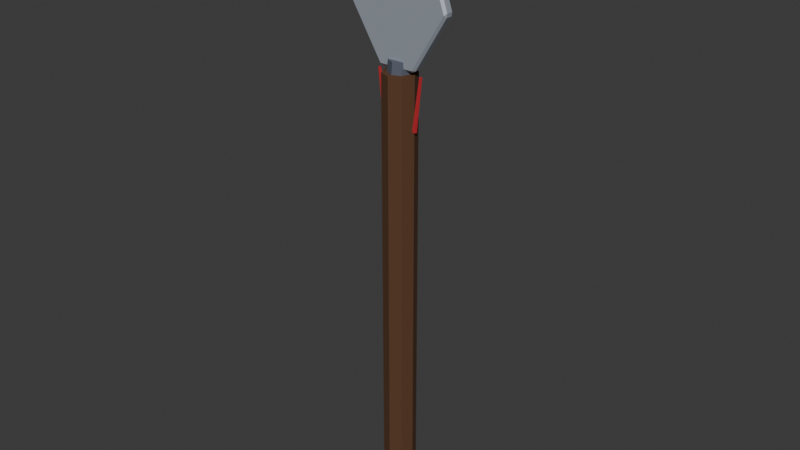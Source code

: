 # Source: thuong_2.blend  (saved by Blender 5.3.31; exported with 4.5.12 LTS)
import bpy
from mathutils import Matrix  # noqa: F401  (used for matrix-valued properties, if any)

bpy.ops.wm.read_factory_settings(use_empty=True)
scene = bpy.context.scene
scene.name = 'Scene'

# ---- collections
col_col_thuong_2 = bpy.data.collections.new('COL_thuong_2'); scene.collection.children.link(col_col_thuong_2)

# ---- materials (node trees are filled in below, after node groups)
mat_mat_wood_d = bpy.data.materials.new('MAT_wood_d')
mat_mat_leather = bpy.data.materials.new('MAT_leather')
mat_mat_red = bpy.data.materials.new('MAT_red')
mat_mat_iron_d = bpy.data.materials.new('MAT_iron_d')
mat_mat_iron = bpy.data.materials.new('MAT_iron')

# ---- material node trees
mat_mat_wood_d.use_nodes = True; mat_mat_wood_d.node_tree.nodes.clear()
_N = mat_mat_wood_d.node_tree.nodes; _L = mat_mat_wood_d.node_tree.links
n0 = _N.new('ShaderNodeBsdfPrincipled'); n0.name = 'Principled BSDF'; n0.location = (-200, 100)
n0.inputs[0].default_value = (0.1022, 0.04231, 0.016, 1.0)
n0.inputs[2].default_value = 0.85
n0.inputs[10].default_value = 0.005
n1 = _N.new('ShaderNodeOutputMaterial'); n1.name = 'Material Output'; n1.location = (200, 100)
_L.new(n0.outputs[0], n1.inputs[0])
n1.is_active_output = True
mat_mat_leather.use_nodes = True; mat_mat_leather.node_tree.nodes.clear()
_N = mat_mat_leather.node_tree.nodes; _L = mat_mat_leather.node_tree.links
n0 = _N.new('ShaderNodeBsdfPrincipled'); n0.name = 'Principled BSDF'; n0.location = (-200, 100)
n0.inputs[0].default_value = (0.09084, 0.0319, 0.02315, 1.0)
n0.inputs[2].default_value = 0.8
n0.inputs[10].default_value = 0.005
n1 = _N.new('ShaderNodeOutputMaterial'); n1.name = 'Material Output'; n1.location = (200, 100)
_L.new(n0.outputs[0], n1.inputs[0])
n1.is_active_output = True
mat_mat_red.use_nodes = True; mat_mat_red.node_tree.nodes.clear()
_N = mat_mat_red.node_tree.nodes; _L = mat_mat_red.node_tree.links
n0 = _N.new('ShaderNodeBsdfPrincipled'); n0.name = 'Principled BSDF'; n0.location = (-200, 100)
n0.inputs[0].default_value = (0.5149, 0.02122, 0.02956, 1.0)
n0.inputs[2].default_value = 0.7
n0.inputs[10].default_value = 0.005
n1 = _N.new('ShaderNodeOutputMaterial'); n1.name = 'Material Output'; n1.location = (200, 100)
_L.new(n0.outputs[0], n1.inputs[0])
n1.is_active_output = True
mat_mat_iron_d.use_nodes = True; mat_mat_iron_d.node_tree.nodes.clear()
_N = mat_mat_iron_d.node_tree.nodes; _L = mat_mat_iron_d.node_tree.links
n0 = _N.new('ShaderNodeBsdfPrincipled'); n0.name = 'Principled BSDF'; n0.location = (-200, 100)
n0.inputs[0].default_value = (0.1441, 0.162, 0.2159, 1.0)
n0.inputs[1].default_value = 0.4
n0.inputs[10].default_value = 0.005
n1 = _N.new('ShaderNodeOutputMaterial'); n1.name = 'Material Output'; n1.location = (200, 100)
_L.new(n0.outputs[0], n1.inputs[0])
n1.is_active_output = True
mat_mat_iron.use_nodes = True; mat_mat_iron.node_tree.nodes.clear()
_N = mat_mat_iron.node_tree.nodes; _L = mat_mat_iron.node_tree.links
n0 = _N.new('ShaderNodeBsdfPrincipled'); n0.name = 'Principled BSDF'; n0.location = (-200, 100)
n0.inputs[0].default_value = (0.4793, 0.5271, 0.6038, 1.0)
n0.inputs[1].default_value = 0.4
n0.inputs[2].default_value = 0.45
n0.inputs[10].default_value = 0.005
n1 = _N.new('ShaderNodeOutputMaterial'); n1.name = 'Material Output'; n1.location = (200, 100)
_L.new(n0.outputs[0], n1.inputs[0])
n1.is_active_output = True

# ---- world
world_world = bpy.data.worlds.new('World'); scene.world = world_world
world_world.use_nodes = True; world_world.node_tree.nodes.clear()
_N = world_world.node_tree.nodes; _L = world_world.node_tree.links
n0 = _N.new('ShaderNodeOutputWorld'); n0.name = 'World Output'; n0.location = (200, 100)
n1 = _N.new('ShaderNodeBackground'); n1.name = 'Background'; n1.location = (-200, 100)
n1.inputs[0].default_value = (0.05088, 0.05088, 0.05088, 1.0)
_L.new(n1.outputs[0], n0.inputs[0])
n0.is_active_output = True
world_world.color = (0.05088, 0.05088, 0.05088)
world_world.sun_shadow_jitter_overblur = 0.0

# ---- meshes
me_sm_thuong_2_wood_d = bpy.data.meshes.new('SM_thuong_2_wood_d')
me_sm_thuong_2_wood_d.from_pydata([(0.0, 0.039, -0.195), (0.0, 0.039, 0.8736), (0.02758, 0.02758, -0.195), (0.02758, 0.02758, 0.8736), (0.039, 0.0, -0.195), (0.039, 0.0, 0.8736), (0.02758, -0.02758, -0.195), (0.02758, -0.02758, 0.8736), (0.0, -0.039, -0.195), (0.0, -0.039, 0.8736), (-0.02758, -0.02758, -0.195), (-0.02758, -0.02758, 0.8736), (-0.039, 0.0, -0.195), (-0.039, 0.0, 0.8736), (-0.02758, 0.02758, -0.195), (-0.02758, 0.02758, 0.8736)], [], [(0, 1, 3, 2), (2, 3, 5, 4), (4, 5, 7, 6), (6, 7, 9, 8), (8, 9, 11, 10), (10, 11, 13, 12), (3, 1, 15, 13, 11, 9, 7, 5), (12, 13, 15, 14), (14, 15, 1, 0), (0, 2, 4, 6, 8, 10, 12, 14)])
me_sm_thuong_2_wood_d.materials.append(mat_mat_wood_d)
me_sm_thuong_2_wood_d.update()
me_sm_thuong_2_leather = bpy.data.meshes.new('SM_thuong_2_leather')
me_sm_thuong_2_leather.from_pydata([(0.0, 0.0234, -0.078), (0.0, 0.0234, 0.078), (0.01655, 0.01655, -0.078), (0.01655, 0.01655, 0.078), (0.0234, 0.0, -0.078), (0.0234, 0.0, 0.078), (0.01655, -0.01655, -0.078), (0.01655, -0.01655, 0.078), (0.0, -0.0234, -0.078), (0.0, -0.0234, 0.078), (-0.01655, -0.01655, -0.078), (-0.01655, -0.01655, 0.078), (-0.0234, 0.0, -0.078), (-0.0234, 0.0, 0.078), (-0.01655, 0.01655, -0.078), (-0.01655, 0.01655, 0.078)], [], [(0, 1, 3, 2), (2, 3, 5, 4), (4, 5, 7, 6), (6, 7, 9, 8), (8, 9, 11, 10), (10, 11, 13, 12), (3, 1, 15, 13, 11, 9, 7, 5), (12, 13, 15, 14), (14, 15, 1, 0), (0, 2, 4, 6, 8, 10, 12, 14)])
me_sm_thuong_2_leather.materials.append(mat_mat_leather)
me_sm_thuong_2_leather.update()
me_sm_thuong_2_red = bpy.data.meshes.new('SM_thuong_2_red')
me_sm_thuong_2_red.from_pydata([(0.0, 0.02652, -0.06786), (0.0, 0.02652, -0.05694), (0.01875, 0.01875, -0.06786), (0.01875, 0.01875, -0.05694), (0.02652, 0.0, -0.06786), (0.02652, 0.0, -0.05694), (0.01875, -0.01875, -0.06786), (0.01875, -0.01875, -0.05694), (0.0, -0.02652, -0.06786), (0.0, -0.02652, -0.05694), (-0.01875, -0.01875, -0.06786), (-0.01875, -0.01875, -0.05694), (-0.02652, 0.0, -0.06786), (-0.02652, 0.0, -0.05694), (-0.01875, 0.01875, -0.06786), (-0.01875, 0.01875, -0.05694), (0.0, 0.02652, -0.02626), (0.0, 0.02652, -0.01534), (0.01875, 0.01875, -0.02626), (0.01875, 0.01875, -0.01534), (0.02652, 0.0, -0.02626), (0.02652, 0.0, -0.01534), (0.01875, -0.01875, -0.02626), (0.01875, -0.01875, -0.01534), (0.0, -0.02652, -0.02626), (0.0, -0.02652, -0.01534), (-0.01875, -0.01875, -0.02626), (-0.01875, -0.01875, -0.01534), (-0.02652, 0.0, -0.02626), (-0.02652, 0.0, -0.01534), (-0.01875, 0.01875, -0.02626), (-0.01875, 0.01875, -0.01534), (0.0, 0.02652, 0.01534), (0.0, 0.02652, 0.02626), (0.01875, 0.01875, 0.01534), (0.01875, 0.01875, 0.02626), (0.02652, 0.0, 0.01534), (0.02652, 0.0, 0.02626), (0.01875, -0.01875, 0.01534), (0.01875, -0.01875, 0.02626), (0.0, -0.02652, 0.01534), (0.0, -0.02652, 0.02626), (-0.01875, -0.01875, 0.01534), (-0.01875, -0.01875, 0.02626), (-0.02652, 0.0, 0.01534), (-0.02652, 0.0, 0.02626), (-0.01875, 0.01875, 0.01534), (-0.01875, 0.01875, 0.02626), (0.0, 0.02652, 0.05694), (0.0, 0.02652, 0.06786), (0.01875, 0.01875, 0.05694), (0.01875, 0.01875, 0.06786), (0.02652, 0.0, 0.05694), (0.02652, 0.0, 0.06786), (0.01875, -0.01875, 0.05694), (0.01875, -0.01875, 0.06786), (0.0, -0.02652, 0.05694), (0.0, -0.02652, 0.06786), (-0.01875, -0.01875, 0.05694), (-0.01875, -0.01875, 0.06786), (-0.02652, 0.0, 0.05694), (-0.02652, 0.0, 0.06786), (-0.01875, 0.01875, 0.05694), (-0.01875, 0.01875, 0.06786), (-0.03898, 0.00546, 0.7493), (-0.05462, 0.003276, 0.8731), (-0.03383, 0.001687, 0.7499), (-0.05153, 0.001012, 0.8735), (-0.0358, -0.004417, 0.7497), (-0.05271, -0.00265, 0.8733), (-0.04216, -0.004417, 0.7489), (-0.05653, -0.00265, 0.8729), (-0.04413, 0.001687, 0.7486), (-0.05771, 0.001012, 0.8727), (-0.01948, 0.00546, 0.7489), (-0.02732, 0.003276, 0.8735), (-0.0143, 0.001687, 0.7492), (-0.02421, 0.001012, 0.8737), (-0.01628, -0.004417, 0.7491), (-0.0254, -0.00265, 0.8736), (-0.02268, -0.004417, 0.7487), (-0.02924, -0.00265, 0.8734), (-0.02466, 0.001687, 0.7486), (-0.03043, 0.001012, 0.8733), (0.0, 0.00546, 0.7488), (0.0, 0.003276, 0.8736), (0.005193, 0.001687, 0.7488), (0.003116, 0.001012, 0.8736), (0.003209, -0.004417, 0.7488), (0.001926, -0.00265, 0.8736), (-0.003209, -0.004417, 0.7488), (-0.001926, -0.00265, 0.8736), (-0.005193, 0.001687, 0.7488), (-0.003116, 0.001012, 0.8736), (0.01948, 0.00546, 0.7489), (0.02732, 0.003276, 0.8735), (0.02466, 0.001687, 0.7486), (0.03043, 0.001012, 0.8733), (0.02268, -0.004417, 0.7487), (0.02924, -0.00265, 0.8734), (0.01628, -0.004417, 0.7491), (0.0254, -0.00265, 0.8736), (0.0143, 0.001687, 0.7492), (0.02421, 0.001012, 0.8737), (0.03898, 0.00546, 0.7493), (0.05462, 0.003276, 0.8731), (0.04413, 0.001687, 0.7486), (0.05771, 0.001012, 0.8727), (0.04216, -0.004417, 0.7489), (0.05653, -0.00265, 0.8729), (0.0358, -0.004417, 0.7497), (0.05271, -0.00265, 0.8733), (0.03383, 0.001687, 0.7499), (0.05153, 0.001012, 0.8735), (0.0, 0.0, 0.8895), (0.0, 0.008494, 0.886), (0.0, 0.008494, 0.869), (0.0, 0.0, 0.8655), (0.007356, 0.004247, 0.886), (0.0104, 0.006006, 0.8775), (0.007356, 0.004247, 0.869), (0.007356, -0.004247, 0.886), (0.0104, -0.006006, 0.8775), (0.007356, -0.004247, 0.869), (-1.816e-09, -0.008494, 0.886), (-1.816e-09, -0.01201, 0.8775), (-1.816e-09, -0.008494, 0.869), (-0.007356, -0.004247, 0.886), (-0.0104, -0.006006, 0.8775), (-0.007356, -0.004247, 0.869), (-0.007356, 0.004247, 0.886), (-0.0104, 0.006006, 0.8775), (-0.007356, 0.004247, 0.869), (3.269e-09, 0.01201, 0.8775)], [], [(0, 1, 3, 2), (2, 3, 5, 4), (4, 5, 7, 6), (6, 7, 9, 8), (8, 9, 11, 10), (10, 11, 13, 12), (3, 1, 15, 13, 11, 9, 7, 5), (12, 13, 15, 14), (14, 15, 1, 0), (0, 2, 4, 6, 8, 10, 12, 14), (16, 17, 19, 18), (18, 19, 21, 20), (20, 21, 23, 22), (22, 23, 25, 24), (24, 25, 27, 26), (26, 27, 29, 28), (19, 17, 31, 29, 27, 25, 23, 21), (28, 29, 31, 30), (30, 31, 17, 16), (16, 18, 20, 22, 24, 26, 28, 30), (32, 33, 35, 34), (34, 35, 37, 36), (36, 37, 39, 38), (38, 39, 41, 40), (40, 41, 43, 42), (42, 43, 45, 44), (35, 33, 47, 45, 43, 41, 39, 37), (44, 45, 47, 46), (46, 47, 33, 32), (32, 34, 36, 38, 40, 42, 44, 46), (48, 49, 51, 50), (50, 51, 53, 52), (52, 53, 55, 54), (54, 55, 57, 56), (56, 57, 59, 58), (58, 59, 61, 60), (51, 49, 63, 61, 59, 57, 55, 53), (60, 61, 63, 62), (62, 63, 49, 48), (48, 50, 52, 54, 56, 58, 60, 62), (64, 65, 67, 66), (66, 67, 69, 68), (68, 69, 71, 70), (67, 65, 73, 71, 69), (70, 71, 73, 72), (72, 73, 65, 64), (64, 66, 68, 70, 72), (74, 75, 77, 76), (76, 77, 79, 78), (78, 79, 81, 80), (77, 75, 83, 81, 79), (80, 81, 83, 82), (82, 83, 75, 74), (74, 76, 78, 80, 82), (84, 85, 87, 86), (86, 87, 89, 88), (88, 89, 91, 90), (87, 85, 93, 91, 89), (90, 91, 93, 92), (92, 93, 85, 84), (84, 86, 88, 90, 92), (94, 95, 97, 96), (96, 97, 99, 98), (98, 99, 101, 100), (97, 95, 103, 101, 99), (100, 101, 103, 102), (102, 103, 95, 94), (94, 96, 98, 100, 102), (104, 105, 107, 106), (106, 107, 109, 108), (108, 109, 111, 110), (107, 105, 113, 111, 109), (110, 111, 113, 112), (112, 113, 105, 104), (104, 106, 108, 110, 112), (116, 133, 119, 120), (115, 114, 118), (117, 116, 120), (133, 115, 118, 119), (120, 119, 122, 123), (118, 114, 121), (117, 120, 123), (119, 118, 121, 122), (123, 122, 125, 126), (121, 114, 124), (117, 123, 126), (122, 121, 124, 125), (126, 125, 128, 129), (124, 114, 127), (117, 126, 129), (125, 124, 127, 128), (128, 127, 130, 131), (129, 128, 131, 132), (127, 114, 130), (117, 129, 132), (117, 132, 116), (131, 130, 115, 133), (132, 131, 133, 116), (130, 114, 115)])
me_sm_thuong_2_red.materials.append(mat_mat_red)
me_sm_thuong_2_red.update()
me_sm_thuong_2_iron_d = bpy.data.meshes.new('SM_thuong_2_iron_d')
me_sm_thuong_2_iron_d.from_pydata([(0.0, 0.0312, -0.2184), (0.0, 0.0195, -0.1716), (0.02206, 0.02206, -0.2184), (0.01379, 0.01379, -0.1716), (0.0312, 0.0, -0.2184), (0.0195, 0.0, -0.1716), (0.02206, -0.02206, -0.2184), (0.01379, -0.01379, -0.1716), (0.0, -0.0312, -0.2184), (0.0, -0.0195, -0.1716), (-0.02206, -0.02206, -0.2184), (-0.01379, -0.01379, -0.1716), (-0.0312, 0.0, -0.2184), (-0.0195, 0.0, -0.1716), (-0.02206, 0.02206, -0.2184), (-0.01379, 0.01379, -0.1716), (0.0, 0.0312, 0.8307), (0.0, 0.02496, 0.9009), (0.02206, 0.02206, 0.8307), (0.01765, 0.01765, 0.9009), (0.0312, 0.0, 0.8307), (0.02496, 0.0, 0.9009), (0.02206, -0.02206, 0.8307), (0.01765, -0.01765, 0.9009), (0.0, -0.0312, 0.8307), (0.0, -0.02496, 0.9009), (-0.02206, -0.02206, 0.8307), (-0.01765, -0.01765, 0.9009), (-0.0312, 0.0, 0.8307), (-0.02496, 0.0, 0.9009), (-0.02206, 0.02206, 0.8307), (-0.01765, 0.01765, 0.9009)], [], [(0, 1, 3, 2), (2, 3, 5, 4), (4, 5, 7, 6), (6, 7, 9, 8), (8, 9, 11, 10), (10, 11, 13, 12), (3, 1, 15, 13, 11, 9, 7, 5), (12, 13, 15, 14), (14, 15, 1, 0), (0, 2, 4, 6, 8, 10, 12, 14), (16, 17, 19, 18), (18, 19, 21, 20), (20, 21, 23, 22), (22, 23, 25, 24), (24, 25, 27, 26), (26, 27, 29, 28), (19, 17, 31, 29, 27, 25, 23, 21), (28, 29, 31, 30), (30, 31, 17, 16), (16, 18, 20, 22, 24, 26, 28, 30)])
me_sm_thuong_2_iron_d.materials.append(mat_mat_iron_d)
me_sm_thuong_2_iron_d.update()
me_sm_thuong_2_iron = bpy.data.meshes.new('SM_thuong_2_iron')
me_sm_thuong_2_iron.from_pydata([(-0.03877, -0.0078, 0.8814), (-0.04117, -0.01326, 0.8869), (-0.04708, -0.0078, 0.8861), (-0.1235, -0.0078, 1.011), (-0.1204, -0.01326, 1.016), (-0.1246, -0.0078, 1.02), (-0.07128, -0.0078, 1.174), (-0.06466, -0.01326, 1.177), (-0.06602, -0.0078, 1.184), (-0.003478, -0.0078, 1.259), (3.632e-10, -0.01326, 1.255), (0.003478, -0.0078, 1.259), (0.06602, -0.0078, 1.184), (0.06466, -0.01326, 1.177), (0.07128, -0.0078, 1.174), (0.1246, -0.0078, 1.02), (0.1204, -0.01326, 1.016), (0.1235, -0.0078, 1.011), (0.03877, -0.0078, 0.8814), (0.04708, -0.0078, 0.8861), (0.04117, -0.01326, 0.8869), (-0.03877, 0.0078, 0.8814), (-0.04708, 0.0078, 0.8861), (-0.04117, 0.01326, 0.8869), (-0.1246, 0.0078, 1.02), (-0.1204, 0.01326, 1.016), (-0.1235, 0.0078, 1.011), (-0.06602, 0.0078, 1.184), (-0.06466, 0.01326, 1.177), (-0.07128, 0.0078, 1.174), (0.003478, 0.0078, 1.259), (-3.632e-10, 0.01326, 1.255), (-0.003478, 0.0078, 1.259), (0.07128, 0.0078, 1.174), (0.06466, 0.01326, 1.177), (0.06602, 0.0078, 1.184), (0.1235, 0.0078, 1.011), (0.1204, 0.01326, 1.016), (0.1246, 0.0078, 1.02), (0.03877, 0.0078, 0.8814), (0.04117, 0.01326, 0.8869), (0.04708, 0.0078, 0.8861)], [], [(0, 1, 2), (3, 4, 5), (6, 7, 8), (9, 10, 11), (12, 13, 14), (15, 16, 17), (18, 19, 20), (21, 22, 23), (24, 25, 26), (27, 28, 29), (30, 31, 32), (33, 34, 35), (36, 37, 38), (39, 40, 41), (20, 1, 0, 18), (1, 4, 3, 2), (4, 7, 6, 5), (7, 10, 9, 8), (10, 13, 12, 11), (13, 16, 15, 14), (16, 20, 19, 17), (23, 40, 39, 21), (40, 37, 36, 41), (37, 34, 33, 38), (34, 31, 30, 35), (31, 28, 27, 32), (28, 25, 24, 29), (25, 23, 22, 26), (21, 0, 2, 22), (5, 24, 26, 3), (8, 27, 29, 6), (11, 30, 32, 9), (14, 33, 35, 12), (17, 36, 38, 15), (18, 39, 41, 19), (18, 0, 21, 39), (2, 3, 26, 22), (1, 20, 16, 13, 10, 7, 4), (5, 6, 29, 24), (8, 9, 32, 27), (11, 12, 35, 30), (14, 15, 38, 33), (17, 19, 41, 36), (40, 23, 25, 28, 31, 34, 37)])
me_sm_thuong_2_iron.materials.append(mat_mat_iron)
me_sm_thuong_2_iron.update()

# ---- objects
ob_sm_thuong_2 = bpy.data.objects.new('SM_thuong_2', None)
ob_sm_thuong_2_wood_d = bpy.data.objects.new('SM_thuong_2_wood_d', me_sm_thuong_2_wood_d)
ob_sm_thuong_2_leather = bpy.data.objects.new('SM_thuong_2_leather', me_sm_thuong_2_leather)
ob_sm_thuong_2_red = bpy.data.objects.new('SM_thuong_2_red', me_sm_thuong_2_red)
ob_sm_thuong_2_iron_d = bpy.data.objects.new('SM_thuong_2_iron_d', me_sm_thuong_2_iron_d)
ob_sm_thuong_2_iron = bpy.data.objects.new('SM_thuong_2_iron', me_sm_thuong_2_iron)

# ---- transforms, parenting, visibility, modifiers, constraints
ob_sm_thuong_2.location = (0.0, 0.0, 0.0)
ob_sm_thuong_2.empty_display_type = 'ARROWS'
ob_sm_thuong_2.empty_display_size = 0.1
ob_sm_thuong_2_wood_d.parent = ob_sm_thuong_2
ob_sm_thuong_2_wood_d.location = (0.0, 0.0, 0.0)
ob_sm_thuong_2_leather.parent = ob_sm_thuong_2
ob_sm_thuong_2_leather.location = (0.0, 0.0, 0.0)
ob_sm_thuong_2_red.parent = ob_sm_thuong_2
ob_sm_thuong_2_red.location = (0.0, 0.0, 0.0)
ob_sm_thuong_2_iron_d.parent = ob_sm_thuong_2
ob_sm_thuong_2_iron_d.location = (0.0, 0.0, 0.0)
ob_sm_thuong_2_iron.parent = ob_sm_thuong_2
ob_sm_thuong_2_iron.location = (0.0, 0.0, 0.0)

# ---- collection membership
col_col_thuong_2.objects.link(ob_sm_thuong_2)
col_col_thuong_2.objects.link(ob_sm_thuong_2_wood_d)
col_col_thuong_2.objects.link(ob_sm_thuong_2_leather)
col_col_thuong_2.objects.link(ob_sm_thuong_2_red)
col_col_thuong_2.objects.link(ob_sm_thuong_2_iron_d)
col_col_thuong_2.objects.link(ob_sm_thuong_2_iron)

# ---- scene / render settings (as saved in the file)
scene.frame_start = 1; scene.frame_end = 250; scene.frame_set(1)
scene.render.engine = 'BLENDER_EEVEE_NEXT'
scene.render.bake_bias = 0.0
scene.render.bake_samples = 0
scene.render.compositor_device = 'GPU'
scene.eevee.use_volume_custom_range = False
scene.eevee.fast_gi_thickness_near = 0.1
scene.eevee.fast_gi_thickness_far = 0.0
scene.eevee.ray_tracing_options.screen_trace_thickness = 0.1
bpy.context.view_layer.update()

# ---- added for rendering (the .blend has no active camera and no usable light): camera, sun
cam_auto = bpy.data.cameras.new('AutoCamera')
cam_auto.lens = 50.0
cam_auto.sensor_width = 36.0
cam_auto.clip_end = 1000.0
ob_auto_camera = bpy.data.objects.new('AutoCamera', cam_auto)
scene.collection.objects.link(ob_auto_camera)
ob_auto_camera.location = (1.38846, -1.66615, 1.63127)
ob_auto_camera.rotation_euler = (1.09748, -7.21219e-08, 0.694738)
scene.camera = ob_auto_camera
light_auto_sun = bpy.data.lights.new('AutoSun', 'SUN')
light_auto_sun.energy = 3.0
light_auto_sun.angle = 0.0523599
ob_auto_sun = bpy.data.objects.new('AutoSun', light_auto_sun)
scene.collection.objects.link(ob_auto_sun)
ob_auto_sun.rotation_euler = (0.872665, 0.174533, 0.523599)
bpy.context.view_layer.update()
